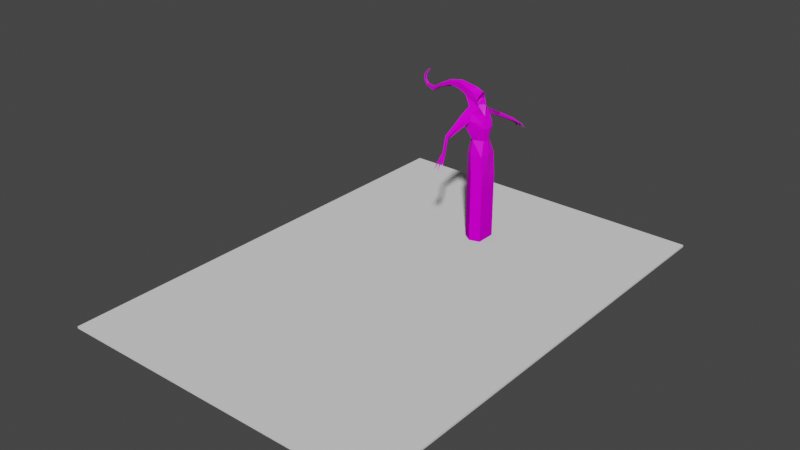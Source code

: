 # Source: lq_vore-animated.blend  (saved by Blender 4.0.12; exported with 4.5.12 LTS)
import bpy
from mathutils import Matrix  # noqa: F401  (used for matrix-valued properties, if any)

bpy.ops.wm.read_factory_settings(use_empty=True)
scene = bpy.context.scene
scene.name = 'Scene'

# ---- collections
col_collection = bpy.data.collections.new('Collection'); scene.collection.children.link(col_collection)

# ---- images (referenced by path relative to the original .blend; pixels are not part of the script)
import os
ASSET_DIR = os.environ.get("B2B_ASSET_DIR", "")  # directory of the original .blend (textures are referenced by path, not embedded)
HERE = os.path.dirname(os.path.abspath(__file__))  # packed textures are extracted next to this script under _unpacked/

def load_image(name, relpath, width, height, colorspace="sRGB"):
    """Load a texture the original file referenced (path relative to the .blend, or extracted next to this script)."""
    p = next((c for c in (os.path.join(HERE, relpath), os.path.join(ASSET_DIR, relpath)) if relpath and os.path.exists(c)), "")
    if p:
        img = bpy.data.images.load(p, check_existing=True)
        img.name = name
    else:  # same state as the original file: an image datablock whose file is absent (Cycles renders it pink)
        img = bpy.data.images.new(name, width, height)
        img.source = "FILE"
        img.filepath = "//" + (relpath or name)
    img.colorspace_settings.name = colorspace
    return img
img_qpal320_8_png = load_image('qpal320-8.png', 'textures/qpal320-8.png', 1024, 1024, 'sRGB')

# ---- materials (node trees are filled in below, after node groups)
mat_childbake_001 = bpy.data.materials.new('childbake.001')

# ---- material node trees
mat_childbake_001.use_nodes = True; mat_childbake_001.node_tree.nodes.clear()
_N = mat_childbake_001.node_tree.nodes; _L = mat_childbake_001.node_tree.links
n0 = _N.new('ShaderNodeOutputMaterial'); n0.name = 'Material Output'; n0.location = (-903, -211)
n1 = _N.new('ShaderNodeBsdfPrincipled'); n1.name = 'Principled BSDF'; n1.location = (-1193, -211)
n1.distribution = 'GGX'
n1.subsurface_method = 'BURLEY'
n1.inputs[2].default_value = 0.3091
n1.inputs[3].default_value = 1.45
n1.inputs[13].default_value = 0.1818
n1.inputs[27].default_value = (0.0, 0.0, 0.0, 1.0)
n1.inputs[28].default_value = 1.0
n2 = _N.new('ShaderNodeTexImage'); n2.name = 'Image Texture'; n2.location = (-1493, -239)
n2.image = img_qpal320_8_png
n2.interpolation = 'Closest'
_L.new(n1.outputs[0], n0.inputs[0])
_L.new(n2.outputs[0], n1.inputs[0])
n0.is_active_output = True

# ---- world
world_world = bpy.data.worlds.new('World'); scene.world = world_world
world_world.use_nodes = True; world_world.node_tree.nodes.clear()
_N = world_world.node_tree.nodes; _L = world_world.node_tree.links
n0 = _N.new('ShaderNodeOutputWorld'); n0.name = 'World Output'; n0.location = (300, 300)
n1 = _N.new('ShaderNodeBackground'); n1.name = 'Background'; n1.location = (10, 300)
n1.inputs[0].default_value = (0.04971, 0.04971, 0.04971, 1.0)
_L.new(n1.outputs[0], n0.inputs[0])
n0.is_active_output = True
world_world.color = (0.000641, 0.000641, 0.000641)
world_world.use_sun_shadow = False
world_world.sun_shadow_jitter_overblur = 0.0

# ---- meshes
me_cube = bpy.data.meshes.new('Cube')
me_cube.from_pydata([(-1.0, -1.0, -1.0), (-1.0, -1.0, 1.0), (-1.0, 1.0, -1.0), (-1.0, 1.0, 1.0), (1.0, -1.0, -1.0), (1.0, -1.0, 1.0), (1.0, 1.0, -1.0), (1.0, 1.0, 1.0)], [], [(0, 1, 3, 2), (2, 3, 7, 6), (6, 7, 5, 4), (4, 5, 1, 0), (2, 6, 4, 0), (7, 3, 1, 5)])
_uv = me_cube.uv_layers.new(name='UVMap')
_uv.uv.foreach_set('vector', [0.375, 0.0, 0.625, 0.0, 0.625, 0.25, 0.375, 0.25, 0.375, 0.25, 0.625, 0.25, 0.625, 0.5, 0.375, 0.5, 0.375, 0.5, 0.625, 0.5, 0.625, 0.75, 0.375, 0.75, 0.375, 0.75, 0.625, 0.75, 0.625, 1.0, 0.375, 1.0, 0.125, 0.5, 0.375, 0.5, 0.375, 0.75, 0.125, 0.75, 0.625, 0.5, 0.875, 0.5, 0.875, 0.75, 0.625, 0.75])
me_cube.use_remesh_preserve_volume = False
me_cube.use_remesh_preserve_attributes = False
me_cube.use_mirror_vertex_groups = False
me_cube.update()
me_cube_001 = bpy.data.meshes.new('Cube.001')
me_cube_001.from_pydata([(1.655, -1.873, 15.34), (1.948, -0.03345, 15.48), (1.135, 1.147, 15.34), (0.7183, -1.554, 17.77), (1.592, -0.01525, 17.89), (0.8341, 0.5802, 18.33), (1.079, -1.829, 19.95), (2.388, 0.3784, 19.52), (1.254, 1.568, 19.81), (1.159, -1.611, 20.87), (2.408, -0.1362, 21.26), (1.95, 1.896, 21.3), (0.0, -2.084, 15.52), (0.01195, 1.417, 15.31), (2.078, -0.0402, 22.41), (2.24, 1.182, 22.58), (3.25, 0.1771, 20.8), (2.755, 1.363, 20.94), (3.257, 0.363, 21.68), (3.267, 1.318, 21.84), (6.595, 0.9788, 19.32), (6.807, 1.207, 19.1), (6.938, 0.7405, 19.77), (6.821, 1.33, 19.85), (0.8847, -0.6158, 23.12), (1.221, 1.062, 23.1), (0.8296, 2.091, 24.72), (0.7383, -0.07354, 24.27), (0.8661, 1.369, 25.77), (0.4727, -0.1932, 24.81), (0.4988, 3.852, 25.3), (0.587, 3.553, 26.35), (0.4885, 5.329, 25.5), (0.5255, 5.409, 25.98), (0.3317, 7.534, 24.64), (0.3435, 7.557, 25.03), (0.1947, 9.059, 23.65), (0.2599, 9.022, 24.17), (0.2028, 10.38, 24.25), (0.2397, 10.23, 24.48), (0.1625, 10.9, 25.17), (0.1899, 10.67, 25.18), (0.115, 10.8, 25.99), (0.1521, 10.63, 25.89), (0.05582, 10.21, 26.77), (0.08664, 10.08, 26.74), (-1.655, -1.873, 15.34), (-1.948, -0.03345, 15.48), (-1.135, 1.147, 15.34), (-0.7183, -1.554, 17.77), (-1.592, -0.01525, 17.89), (-0.8341, 0.5802, 18.33), (-1.079, -1.829, 19.95), (-2.388, 0.3784, 19.52), (-1.254, 1.568, 19.81), (-1.159, -1.611, 20.87), (-2.408, -0.1362, 21.26), (-1.95, 1.896, 21.3), (0.0, -1.833, 17.76), (0.0, -2.199, 19.94), (0.0, -1.103, 21.65), (0.0, 1.086, 18.37), (0.05852, 1.663, 19.74), (0.04137, 2.089, 21.29), (-2.078, -0.0402, 22.41), (0.07428, 1.597, 22.24), (-2.24, 1.182, 22.58), (-3.25, 0.1771, 20.8), (-2.755, 1.363, 20.94), (-3.257, 0.363, 21.68), (-3.267, 1.318, 21.84), (-6.595, 0.9788, 19.32), (-6.807, 1.207, 19.1), (-6.938, 0.7405, 19.77), (-6.821, 1.33, 19.85), (-9.012, -0.4046, 18.02), (-9.093, 0.01593, 17.87), (-9.147, -0.3401, 18.36), (-9.186, 0.01178, 18.23), (-0.003644, 0.3339, 23.2), (-0.8847, -0.6158, 23.12), (0.0, 1.424, 23.21), (-1.221, 1.062, 23.1), (-0.8296, 2.091, 24.72), (0.07317, 2.669, 24.5), (-0.7383, -0.07354, 24.27), (0.0, 0.7197, 23.89), (-9.84, -0.7806, 17.47), (-9.972, 0.02287, 17.29), (-9.933, -0.8045, 17.63), (-10.07, 0.02115, 17.45), (-0.8938, 1.363, 25.72), (-3.194e-05, 0.5105, 26.08), (-0.4727, -0.1932, 24.81), (0.0, -0.2833, 25.04), (-0.4988, 3.852, 25.3), (0.0001482, 3.968, 25.06), (-0.587, 3.553, 26.35), (-0.002574, 3.44, 26.6), (-0.4885, 5.329, 25.5), (-0.000258, 5.38, 25.18), (-0.5255, 5.409, 25.98), (0.0, 5.625, 26.21), (-0.3317, 7.534, 24.64), (-0.0001361, 7.498, 24.5), (-0.3435, 7.557, 25.03), (-3.708e-06, 7.482, 25.23), (-0.1947, 9.059, 23.65), (0.0, 8.972, 23.56), (-0.2599, 9.022, 24.17), (0.0, 8.979, 24.26), (-0.2028, 10.38, 24.25), (0.02139, 10.47, 24.23), (-0.2397, 10.23, 24.48), (0.0, 10.04, 24.49), (-0.1625, 10.9, 25.17), (0.0, 10.99, 25.15), (-0.1899, 10.67, 25.18), (0.01353, 10.53, 25.19), (-0.115, 10.8, 25.99), (0.0, 10.84, 26.02), (-0.1521, 10.63, 25.89), (0.0, 10.5, 25.86), (-0.05582, 10.21, 26.77), (0.0, 10.23, 26.78), (-0.08664, 10.08, 26.74), (0.0, 9.998, 26.71), (-0.01248, 9.662, 27.14), (0.0, -0.3178, 22.48), (0.994, -0.2524, 24.38), (0.6456, -0.2552, 23.25), (0.7039, -0.5293, 25.15), (0.0, -0.615, 25.55), (0.005541, -0.71, 22.06), (-0.994, -0.2524, 24.38), (-0.6456, -0.2552, 23.25), (-0.7039, -0.5293, 25.15), (-9.975, -0.2444, 17.33), (-10.1, -0.2683, 17.58), (-9.925, -0.5426, 17.38), (-10.05, -0.5193, 17.61), (-10.57, 0.03324, 16.81), (-10.65, 0.02062, 16.94), (-10.6, -0.1096, 16.79), (-10.66, -0.1332, 16.93), (-11.07, 0.05368, 16.09), (-11.13, 0.05368, 16.21), (-10.58, -0.4888, 16.93), (-10.7, -0.5095, 17.06), (-10.55, -0.6221, 16.95), (-10.67, -0.6482, 17.06), (-11.31, -0.716, 16.05), (-10.5, -1.092, 17.03), (-10.57, -0.9615, 17.0), (-10.56, -1.114, 17.13), (-10.64, -0.9997, 17.14), (-11.13, -1.389, 16.21), (9.012, -0.4046, 18.02), (9.093, 0.01593, 17.87), (9.147, -0.3401, 18.36), (9.186, 0.01178, 18.23), (9.84, -0.7806, 17.47), (9.972, 0.02287, 17.29), (9.933, -0.8045, 17.63), (10.07, 0.02115, 17.45), (9.975, -0.2444, 17.33), (10.1, -0.2683, 17.58), (9.925, -0.5426, 17.38), (10.05, -0.5193, 17.61), (10.57, 0.03324, 16.81), (10.65, 0.02062, 16.94), (10.6, -0.1096, 16.79), (10.66, -0.1332, 16.93), (11.07, 0.05368, 16.09), (10.58, -0.4888, 16.93), (10.7, -0.5095, 17.06), (10.55, -0.6221, 16.95), (10.67, -0.6482, 17.06), (11.31, -0.716, 16.05), (10.5, -1.092, 17.03), (10.57, -0.9615, 17.0), (10.56, -1.114, 17.13), (10.64, -0.9997, 17.14), (11.13, -1.389, 16.21), (1.672, -2.136, 11.47), (2.241, -0.3965, 11.31), (1.135, 1.147, 11.34), (0.0, -2.136, 11.38), (0.01195, 1.417, 11.3), (-1.672, -2.136, 11.47), (-2.241, -0.3965, 11.31), (-1.135, 1.147, 11.34), (1.672, -2.136, 7.464), (2.241, -0.3965, 7.3), (1.135, 1.147, 7.328), (0.0, -2.136, 7.373), (0.01195, 1.417, 7.294), (-1.672, -2.136, 7.464), (-2.241, -0.3965, 7.3), (-1.135, 1.147, 7.328), (1.672, -2.136, 3.193), (2.241, -0.3965, 3.029), (1.135, 1.147, 3.057), (0.0, -2.136, 3.102), (0.01195, 1.417, 3.023), (-1.672, -2.136, 3.193), (-2.241, -0.3965, 3.029), (-1.135, 1.147, 3.057), (1.672, -2.136, -1.231), (2.241, -0.3965, -1.395), (1.135, 1.147, -1.367), (0.0, -2.136, -1.322), (0.01195, 1.417, -1.4), (-1.672, -2.136, -1.231), (-2.241, -0.3965, -1.395), (-1.135, 1.147, -1.367), (1.333, -1.21, -5.509), (2.241, -0.3965, -6.034), (1.135, 1.147, -6.006), (0.0, -2.033, -5.961), (0.01195, 1.417, -6.04), (-1.333, -1.21, -5.509), (-2.241, -0.3965, -6.034), (-1.135, 1.147, -6.006), (0.0, -0.4234, -12.33), (-2.194, 0.8112, 21.28), (2.204, 0.7678, 21.28), (1.672, -2.136, 5.328), (-1.672, -2.136, 5.328), (0.0, -2.136, 5.237)], [], [(1, 2, 5, 4), (12, 0, 3, 58), (0, 1, 4, 3), (4, 5, 8, 7), (58, 3, 6, 59), (3, 4, 7, 6), (7, 11, 226), (59, 6, 9, 60), (6, 7, 10, 9), (8, 62, 63, 11), (5, 61, 62, 8), (2, 13, 61, 5), (9, 10, 14, 60), (11, 63, 65, 15), (15, 14, 18, 19), (10, 226, 11, 17, 16), (14, 10, 16, 18), (11, 15, 19, 17), (17, 19, 23, 21), (16, 17, 21, 20), (19, 18, 22, 23), (18, 16, 20, 22), (21, 23, 160, 158), (20, 21, 158, 157), (22, 20, 157, 159), (23, 22, 159, 160), (128, 130, 79), (25, 81, 84, 26), (24, 25, 26, 129), (79, 130, 27, 86), (86, 27, 29, 94), (129, 26, 28, 131), (28, 92, 132, 131), (28, 26, 30, 31), (92, 28, 31, 98), (26, 84, 96, 30), (31, 30, 32, 33), (98, 31, 33, 102), (30, 96, 100, 32), (33, 32, 34, 35), (102, 33, 35, 106), (32, 100, 104, 34), (35, 34, 36, 37), (106, 35, 37, 110), (34, 104, 108, 36), (37, 36, 38, 39), (110, 37, 39, 114), (36, 108, 112, 38), (39, 38, 40, 41), (114, 39, 41, 118), (38, 112, 116, 40), (41, 40, 42, 43), (118, 41, 43, 122), (40, 116, 120, 42), (43, 42, 44, 45), (122, 43, 45, 126), (42, 120, 124, 44), (45, 44, 127), (126, 45, 127), (44, 124, 127), (60, 14, 24, 133), (15, 65, 81, 25), (14, 15, 25, 24), (47, 50, 51, 48), (12, 58, 49, 46), (46, 49, 50, 47), (50, 53, 54, 51), (58, 59, 52, 49), (49, 52, 53, 50), (53, 56, 225), (59, 60, 55, 52), (52, 55, 56, 53), (54, 57, 63, 62), (51, 54, 62, 61), (48, 51, 61, 13), (55, 60, 64, 56), (57, 66, 65, 63), (66, 70, 69, 64), (56, 67, 68, 57, 225), (64, 69, 67, 56), (57, 68, 70, 66), (68, 72, 74, 70), (67, 71, 72, 68), (70, 74, 73, 69), (69, 73, 71, 67), (71, 75, 76, 72), (74, 78, 77, 73), (73, 77, 75, 71), (72, 76, 78, 74), (128, 79, 135), (82, 83, 84, 81), (80, 134, 83, 82), (79, 86, 85, 135), (78, 90, 138, 140, 89, 77), (77, 89, 87, 75), (76, 88, 90, 78), (75, 87, 139, 137, 88, 76), (86, 94, 93, 85), (134, 136, 91, 83), (91, 136, 132, 92), (91, 97, 95, 83), (92, 98, 97, 91), (83, 95, 96, 84), (97, 101, 99, 95), (98, 102, 101, 97), (95, 99, 100, 96), (101, 105, 103, 99), (102, 106, 105, 101), (99, 103, 104, 100), (105, 109, 107, 103), (106, 110, 109, 105), (103, 107, 108, 104), (109, 113, 111, 107), (110, 114, 113, 109), (107, 111, 112, 108), (113, 117, 115, 111), (114, 118, 117, 113), (111, 115, 116, 112), (117, 121, 119, 115), (118, 122, 121, 117), (115, 119, 120, 116), (121, 125, 123, 119), (122, 126, 125, 121), (119, 123, 124, 120), (125, 127, 123), (126, 127, 125), (123, 127, 124), (60, 133, 80, 64), (66, 82, 81, 65), (64, 80, 82, 66), (27, 130, 24, 129), (94, 29, 131, 132), (29, 27, 129, 131), (130, 128, 133, 24), (135, 85, 134, 80), (93, 94, 132, 136), (85, 93, 136, 134), (128, 135, 80, 133), (137, 138, 144, 143), (90, 88, 141, 142), (88, 137, 143, 141), (138, 90, 142, 144), (143, 144, 146), (144, 142, 145, 146), (141, 143, 146), (142, 141, 146, 145), (140, 138, 148, 150), (139, 140, 150, 149), (138, 137, 147, 148), (137, 139, 149, 147), (149, 150, 151), (147, 149, 151), (148, 147, 151), (150, 148, 151), (89, 140, 155, 154), (87, 89, 154, 152), (140, 139, 153, 155), (139, 87, 152, 153), (155, 153, 156), (153, 152, 156), (154, 155, 156), (152, 154, 156), (160, 159, 163, 168, 166, 164), (159, 157, 161, 163), (158, 160, 164, 162), (157, 158, 162, 165, 167, 161), (165, 171, 172, 166), (164, 170, 169, 162), (162, 169, 171, 165), (166, 172, 170, 164), (171, 173, 172), (172, 173, 170), (169, 173, 171), (170, 173, 169), (168, 177, 175, 166), (167, 176, 177, 168), (166, 175, 174, 165), (165, 174, 176, 167), (176, 178, 177), (174, 178, 176), (175, 178, 174), (177, 178, 175), (163, 181, 182, 168), (161, 179, 181, 163), (168, 182, 180, 167), (167, 180, 179, 161), (182, 183, 180), (180, 183, 179), (181, 183, 182), (179, 183, 181), (0, 12, 187, 184), (13, 2, 186, 188), (48, 13, 188, 191), (1, 0, 184, 185), (12, 46, 189, 187), (47, 48, 191, 190), (2, 1, 185, 186), (46, 47, 190, 189), (189, 190, 198, 197), (184, 187, 195, 192), (185, 184, 192, 193), (191, 188, 196, 199), (190, 191, 199, 198), (188, 186, 194, 196), (186, 185, 193, 194), (187, 189, 197, 195), (195, 197, 228, 229), (197, 198, 228), (192, 195, 229, 227), (193, 227, 201), (199, 196, 204, 207), (198, 199, 207, 206), (196, 194, 202, 204), (194, 193, 201, 202), (204, 202, 210, 212), (202, 201, 209, 210), (203, 205, 213, 211), (205, 206, 214, 213), (200, 203, 211, 208), (201, 200, 208, 209), (207, 204, 212, 215), (206, 207, 215, 214), (215, 212, 220, 223), (214, 215, 223, 222), (212, 210, 218, 220), (210, 209, 217, 218), (211, 213, 221, 219), (213, 214, 222, 221), (208, 211, 219, 216), (209, 208, 216, 217), (221, 222, 224), (216, 219, 224), (217, 216, 224), (223, 220, 224), (222, 223, 224), (220, 218, 224), (218, 217, 224), (219, 221, 224), (57, 54, 53), (225, 57, 53), (11, 7, 8), (226, 10, 7), (201, 227, 200), (227, 193, 192), (228, 206, 205), (206, 228, 198), (229, 228, 205, 203), (227, 229, 203, 200)])
_uv = me_cube_001.uv_layers.new(name='UVMap')
_uv.uv.foreach_set('vector', [0.03894, 0.1462, 0.08532, 0.1404, 0.0828, 0.2452, 0.05064, 0.2269, 0.121, 0.6826, 0.0726, 0.6884, 0.09314, 0.6079, 0.1193, 0.6081, 0.0726, 0.6884, 0.02027, 0.6741, 0.03474, 0.5996, 0.09314, 0.6079, 0.05064, 0.2269, 0.0828, 0.2452, 0.07846, 0.3096, 0.02617, 0.2872, 0.1193, 0.6081, 0.09314, 0.6079, 0.09144, 0.5414, 0.1196, 0.5436, 0.09314, 0.6079, 0.03474, 0.5996, 0.01687, 0.5431, 0.09144, 0.5414, 0.02617, 0.2872, 0.05806, 0.3599, 0.02185, 0.3476, 0.1196, 0.5436, 0.09144, 0.5414, 0.08955, 0.5152, 0.1199, 0.4952, 0.09144, 0.5414, 0.01687, 0.5431, 0.03929, 0.4908, 0.08955, 0.5152, 0.07846, 0.3096, 0.1168, 0.3058, 0.1185, 0.3562, 0.05806, 0.3599, 0.0828, 0.2452, 0.1191, 0.2494, 0.1168, 0.3058, 0.07846, 0.3096, 0.08532, 0.1404, 0.1216, 0.1405, 0.1191, 0.2494, 0.0828, 0.2452, 0.08955, 0.5152, 0.03929, 0.4908, 0.05558, 0.4566, 0.1199, 0.4952, 0.05806, 0.3599, 0.1185, 0.3562, 0.1164, 0.3864, 0.05379, 0.4103, 0.5026, 0.8307, 0.4641, 0.8214, 0.4859, 0.7807, 0.5182, 0.7911, 0.6047, 0.7995, 0.5786, 0.8099, 0.5505, 0.8307, 0.5547, 0.7964, 0.5911, 0.7714, 0.6391, 0.8099, 0.6047, 0.7995, 0.5911, 0.7714, 0.6193, 0.7714, 0.5505, 0.8307, 0.5026, 0.8307, 0.5182, 0.7911, 0.5547, 0.7964, 0.5547, 0.7964, 0.5182, 0.7911, 0.5276, 0.6672, 0.5453, 0.6599, 0.5911, 0.7714, 0.5547, 0.7964, 0.5453, 0.6599, 0.5536, 0.6651, 0.5182, 0.7911, 0.4859, 0.7807, 0.513, 0.6599, 0.5276, 0.6672, 0.6193, 0.7714, 0.5911, 0.7714, 0.5536, 0.6651, 0.5714, 0.6589, 0.5453, 0.6599, 0.5276, 0.6672, 0.5328, 0.5786, 0.5422, 0.5766, 0.5536, 0.6651, 0.5453, 0.6599, 0.5422, 0.5766, 0.5568, 0.5745, 0.5714, 0.6589, 0.5536, 0.6651, 0.5568, 0.5745, 0.5661, 0.5766, 0.5276, 0.6672, 0.513, 0.6599, 0.5203, 0.5766, 0.5328, 0.5786, 0.06094, 0.9661, 0.03906, 0.9474, 0.06094, 0.9422, 0.5391, 0.4339, 0.5214, 0.3974, 0.563, 0.3578, 0.5797, 0.3839, 0.5547, 0.4849, 0.5391, 0.4339, 0.5797, 0.3839, 0.5891, 0.4599, 0.06094, 0.9422, 0.03906, 0.9474, 0.03698, 0.9151, 0.06094, 0.9266, 0.06094, 0.9266, 0.03698, 0.9151, 0.04635, 0.8974, 0.06094, 0.888, 0.5891, 0.4599, 0.5797, 0.3839, 0.6161, 0.4016, 0.6172, 0.463, 0.6161, 0.4016, 0.6464, 0.4224, 0.6453, 0.4609, 0.6172, 0.463, 0.6161, 0.4016, 0.5797, 0.3839, 0.5974, 0.3255, 0.6276, 0.338, 0.6464, 0.4224, 0.6161, 0.4016, 0.6276, 0.338, 0.6464, 0.3422, 0.5797, 0.3839, 0.563, 0.3578, 0.5839, 0.3172, 0.5974, 0.3255, 0.6276, 0.338, 0.5974, 0.3255, 0.6161, 0.2828, 0.6286, 0.2849, 0.6464, 0.3422, 0.6276, 0.338, 0.6286, 0.2849, 0.6464, 0.2828, 0.5974, 0.3255, 0.5839, 0.3172, 0.6005, 0.2766, 0.6161, 0.2828, 0.6286, 0.2849, 0.6161, 0.2828, 0.6245, 0.213, 0.6349, 0.2172, 0.6464, 0.2828, 0.6286, 0.2849, 0.6349, 0.2172, 0.6443, 0.2224, 0.6161, 0.2828, 0.6005, 0.2766, 0.612, 0.2109, 0.6245, 0.213, 0.6349, 0.2172, 0.6245, 0.213, 0.6182, 0.1547, 0.6349, 0.1578, 0.6443, 0.2224, 0.6349, 0.2172, 0.6349, 0.1578, 0.6453, 0.1599, 0.6245, 0.213, 0.612, 0.2109, 0.6109, 0.1557, 0.6182, 0.1547, 0.6349, 0.1578, 0.6182, 0.1547, 0.6266, 0.112, 0.637, 0.112, 0.6453, 0.1599, 0.6349, 0.1578, 0.637, 0.112, 0.6453, 0.1182, 0.6182, 0.1547, 0.6109, 0.1557, 0.6224, 0.1099, 0.6266, 0.112, 0.637, 0.112, 0.6266, 0.112, 0.6307, 0.08177, 0.637, 0.08385, 0.6453, 0.1182, 0.637, 0.112, 0.637, 0.08385, 0.6453, 0.08594, 0.6266, 0.112, 0.6224, 0.1099, 0.6266, 0.08177, 0.6307, 0.08177, 0.637, 0.08385, 0.6307, 0.08177, 0.6349, 0.06198, 0.6411, 0.06406, 0.6453, 0.08594, 0.637, 0.08385, 0.6411, 0.06406, 0.6453, 0.06406, 0.6307, 0.08177, 0.6266, 0.08177, 0.6328, 0.0599, 0.6349, 0.06198, 0.6411, 0.06406, 0.6349, 0.06198, 0.6391, 0.03698, 0.6432, 0.03698, 0.6453, 0.06406, 0.6411, 0.06406, 0.6432, 0.03698, 0.6453, 0.0349, 0.6349, 0.06198, 0.6328, 0.0599, 0.6391, 0.03698, 0.6391, 0.03698, 0.6432, 0.03698, 0.6391, 0.03698, 0.6453, 0.02135, 0.6453, 0.0349, 0.6432, 0.03698, 0.6453, 0.02135, 0.6391, 0.03698, 0.6391, 0.03698, 0.6453, 0.02135, 0.1199, 0.4952, 0.05558, 0.4566, 0.09991, 0.4568, 0.118, 0.4771, 0.05379, 0.4103, 0.1164, 0.3864, 0.1183, 0.4126, 0.08801, 0.4185, 0.05558, 0.4566, 0.05379, 0.4103, 0.08801, 0.4185, 0.09991, 0.4568, 0.2062, 0.149, 0.1917, 0.2296, 0.1574, 0.2455, 0.1599, 0.1427, 0.121, 0.6826, 0.1193, 0.6081, 0.1455, 0.6082, 0.1673, 0.6889, 0.1673, 0.6889, 0.1455, 0.6082, 0.204, 0.5984, 0.2198, 0.673, 0.1917, 0.2296, 0.2116, 0.2881, 0.1591, 0.31, 0.1574, 0.2455, 0.1193, 0.6081, 0.1196, 0.5436, 0.1479, 0.5397, 0.1455, 0.6082, 0.1455, 0.6082, 0.1479, 0.5397, 0.2224, 0.5421, 0.204, 0.5984, 0.2224, 0.5421, 0.1985, 0.4895, 0.2287, 0.4857, 0.1196, 0.5436, 0.1199, 0.4952, 0.148, 0.5155, 0.1479, 0.5397, 0.1479, 0.5397, 0.148, 0.5155, 0.1985, 0.4895, 0.2224, 0.5421, 0.1591, 0.31, 0.179, 0.3605, 0.1185, 0.3562, 0.1168, 0.3058, 0.1574, 0.2455, 0.1591, 0.31, 0.1168, 0.3058, 0.1191, 0.2494, 0.1599, 0.1427, 0.1574, 0.2455, 0.1191, 0.2494, 0.1216, 0.1405, 0.148, 0.5155, 0.1199, 0.4952, 0.1825, 0.4552, 0.1985, 0.4895, 0.179, 0.3605, 0.1848, 0.4089, 0.1164, 0.3864, 0.1185, 0.3562, 0.4036, 0.8328, 0.388, 0.7922, 0.4182, 0.7828, 0.4422, 0.8234, 0.3016, 0.8026, 0.313, 0.7745, 0.3516, 0.7984, 0.3557, 0.8328, 0.3276, 0.813, 0.2672, 0.812, 0.287, 0.7745, 0.313, 0.7745, 0.3016, 0.8026, 0.3557, 0.8328, 0.3516, 0.7984, 0.388, 0.7922, 0.4036, 0.8328, 0.3516, 0.7984, 0.3599, 0.6599, 0.3786, 0.6693, 0.388, 0.7922, 0.313, 0.7745, 0.3505, 0.6672, 0.3599, 0.6599, 0.3516, 0.7984, 0.388, 0.7922, 0.3786, 0.6693, 0.3922, 0.662, 0.4182, 0.7828, 0.287, 0.7745, 0.3339, 0.662, 0.3505, 0.6672, 0.313, 0.7745, 0.3505, 0.6672, 0.3484, 0.5766, 0.362, 0.5786, 0.3599, 0.6599, 0.3786, 0.6693, 0.3724, 0.5807, 0.3849, 0.5786, 0.3922, 0.662, 0.3339, 0.662, 0.338, 0.5786, 0.3484, 0.5766, 0.3505, 0.6672, 0.3599, 0.6599, 0.362, 0.5786, 0.3724, 0.5807, 0.3786, 0.6693, 0.06094, 0.9661, 0.06094, 0.9422, 0.08281, 0.9474, 0.7526, 0.4349, 0.7109, 0.3839, 0.7307, 0.3557, 0.7714, 0.3984, 0.7339, 0.4849, 0.7005, 0.4609, 0.7109, 0.3839, 0.7526, 0.4349, 0.06094, 0.9422, 0.06094, 0.9266, 0.0849, 0.9151, 0.08281, 0.9474, 0.274, 0.9635, 0.2635, 0.9323, 0.2719, 0.9302, 0.2802, 0.9302, 0.2885, 0.9281, 0.2885, 0.9615, 0.4385, 0.9031, 0.4365, 0.9365, 0.4323, 0.9365, 0.4281, 0.9052, 0.2635, 0.9615, 0.2594, 0.9323, 0.2635, 0.9323, 0.274, 0.9635, 0.226, 0.9052, 0.2281, 0.9365, 0.2198, 0.9365, 0.2115, 0.9365, 0.2031, 0.9344, 0.2115, 0.9052, 0.06094, 0.9266, 0.06094, 0.888, 0.07656, 0.8974, 0.0849, 0.9151, 0.7005, 0.4609, 0.6724, 0.463, 0.6766, 0.4026, 0.7109, 0.3839, 0.6766, 0.4026, 0.6724, 0.463, 0.6453, 0.4609, 0.6464, 0.4224, 0.6766, 0.4026, 0.662, 0.338, 0.6922, 0.3255, 0.7109, 0.3839, 0.6464, 0.4224, 0.6464, 0.3422, 0.662, 0.338, 0.6766, 0.4026, 0.7109, 0.3839, 0.6922, 0.3255, 0.7089, 0.3182, 0.7307, 0.3557, 0.662, 0.338, 0.663, 0.2849, 0.6745, 0.2839, 0.6922, 0.3255, 0.6464, 0.3422, 0.6464, 0.2828, 0.663, 0.2849, 0.662, 0.338, 0.6922, 0.3255, 0.6745, 0.2839, 0.6911, 0.2755, 0.7089, 0.3182, 0.663, 0.2849, 0.6568, 0.2172, 0.6672, 0.213, 0.6745, 0.2839, 0.6464, 0.2828, 0.6443, 0.2224, 0.6568, 0.2172, 0.663, 0.2849, 0.6745, 0.2839, 0.6672, 0.213, 0.6786, 0.2109, 0.6911, 0.2755, 0.6568, 0.2172, 0.6547, 0.1589, 0.6734, 0.1547, 0.6672, 0.213, 0.6443, 0.2224, 0.6453, 0.1599, 0.6547, 0.1589, 0.6568, 0.2172, 0.6672, 0.213, 0.6734, 0.1547, 0.6786, 0.1568, 0.6786, 0.2109, 0.6547, 0.1589, 0.6547, 0.112, 0.663, 0.112, 0.6734, 0.1547, 0.6453, 0.1599, 0.6453, 0.1182, 0.6547, 0.112, 0.6547, 0.1589, 0.6734, 0.1547, 0.663, 0.112, 0.6693, 0.1099, 0.6786, 0.1568, 0.6547, 0.112, 0.6536, 0.08385, 0.6589, 0.08177, 0.663, 0.112, 0.6453, 0.1182, 0.6453, 0.08594, 0.6536, 0.08385, 0.6547, 0.112, 0.663, 0.112, 0.6589, 0.08177, 0.6651, 0.08177, 0.6693, 0.1099, 0.6536, 0.08385, 0.6516, 0.06406, 0.6568, 0.06198, 0.6589, 0.08177, 0.6453, 0.08594, 0.6453, 0.06406, 0.6516, 0.06406, 0.6536, 0.08385, 0.6589, 0.08177, 0.6568, 0.06198, 0.6589, 0.0599, 0.6651, 0.08177, 0.6516, 0.06406, 0.6495, 0.03698, 0.6516, 0.03698, 0.6568, 0.06198, 0.6453, 0.06406, 0.6453, 0.0349, 0.6495, 0.03698, 0.6516, 0.06406, 0.6568, 0.06198, 0.6516, 0.03698, 0.6536, 0.03698, 0.6589, 0.0599, 0.6495, 0.03698, 0.6453, 0.02135, 0.6516, 0.03698, 0.6453, 0.0349, 0.6453, 0.02135, 0.6495, 0.03698, 0.6516, 0.03698, 0.6453, 0.02135, 0.6536, 0.03698, 0.1199, 0.4952, 0.118, 0.4771, 0.1382, 0.457, 0.1825, 0.4552, 0.1848, 0.4089, 0.1485, 0.4168, 0.1183, 0.4126, 0.1164, 0.3864, 0.1825, 0.4552, 0.1382, 0.457, 0.1485, 0.4168, 0.1848, 0.4089, 0.03698, 0.9151, 0.03906, 0.9474, 0.02656, 0.9557, 0.02656, 0.9109, 0.06094, 0.888, 0.04635, 0.8974, 0.03594, 0.8818, 0.06094, 0.8672, 0.04635, 0.8974, 0.03698, 0.9151, 0.02656, 0.9109, 0.03594, 0.8818, 0.03906, 0.9474, 0.06094, 0.9661, 0.06094, 0.9891, 0.02656, 0.9557, 0.08281, 0.9474, 0.0849, 0.9151, 0.09531, 0.9109, 0.09531, 0.9557, 0.07656, 0.8974, 0.06094, 0.888, 0.06094, 0.8672, 0.08594, 0.8818, 0.0849, 0.9151, 0.07656, 0.8974, 0.08594, 0.8818, 0.09531, 0.9109, 0.06094, 0.9661, 0.08281, 0.9474, 0.09531, 0.9557, 0.06094, 0.9891, 0.5948, 0.874, 0.601, 0.8719, 0.601, 0.8948, 0.599, 0.8969, 0.2635, 0.9323, 0.2594, 0.9323, 0.2531, 0.9115, 0.2573, 0.9115, 0.2031, 0.9344, 0.2115, 0.9365, 0.199, 0.9573, 0.1969, 0.9531, 0.2719, 0.9302, 0.2635, 0.9323, 0.2552, 0.9115, 0.2594, 0.9094, 0.599, 0.8969, 0.601, 0.8948, 0.5948, 0.9219, 0.2594, 0.9094, 0.2552, 0.9115, 0.2448, 0.8885, 0.2448, 0.8885, 0.1969, 0.9531, 0.199, 0.9573, 0.1865, 0.976, 0.2573, 0.9115, 0.2531, 0.9115, 0.2427, 0.8906, 0.2427, 0.8906, 0.2802, 0.9302, 0.2719, 0.9302, 0.2698, 0.9073, 0.274, 0.9073, 0.7719, 0.926, 0.7635, 0.9281, 0.7635, 0.9052, 0.7677, 0.9052, 0.4531, 0.849, 0.4594, 0.851, 0.4552, 0.8719, 0.451, 0.8719, 0.2115, 0.9365, 0.2198, 0.9365, 0.2156, 0.9573, 0.2115, 0.9573, 0.7677, 0.9052, 0.7635, 0.9052, 0.7719, 0.8719, 0.2115, 0.9573, 0.2156, 0.9573, 0.2052, 0.9906, 0.451, 0.8719, 0.4552, 0.8719, 0.4594, 0.9052, 0.274, 0.9073, 0.2698, 0.9073, 0.2656, 0.874, 0.2885, 0.9281, 0.2802, 0.9302, 0.2844, 0.9052, 0.2885, 0.9052, 0.4323, 0.9365, 0.4365, 0.9365, 0.4385, 0.9594, 0.4344, 0.9594, 0.9698, 0.8406, 0.9781, 0.8427, 0.9719, 0.8656, 0.9677, 0.8656, 0.2198, 0.9365, 0.2281, 0.9365, 0.2281, 0.9594, 0.224, 0.9615, 0.9677, 0.8656, 0.9719, 0.8656, 0.9781, 0.8948, 0.224, 0.9615, 0.2281, 0.9594, 0.2281, 0.9906, 0.2885, 0.9052, 0.2844, 0.9052, 0.2885, 0.874, 0.4344, 0.9594, 0.4385, 0.9594, 0.4281, 0.9885, 0.1552, 0.874, 0.1698, 0.874, 0.1698, 0.9073, 0.1615, 0.9073, 0.1531, 0.9073, 0.1448, 0.9052, 0.3844, 0.9406, 0.376, 0.9365, 0.3781, 0.9052, 0.3844, 0.9073, 0.1448, 0.876, 0.1552, 0.874, 0.1448, 0.9052, 0.1406, 0.9052, 0.3469, 0.9885, 0.3323, 0.9906, 0.324, 0.9615, 0.3323, 0.9594, 0.3406, 0.9594, 0.349, 0.9594, 0.5344, 0.8948, 0.5365, 0.8719, 0.5406, 0.874, 0.5406, 0.899, 0.1448, 0.9052, 0.1385, 0.926, 0.1344, 0.926, 0.1406, 0.9052, 0.324, 0.9615, 0.3177, 0.9406, 0.3198, 0.9385, 0.3323, 0.9594, 0.1531, 0.9073, 0.1406, 0.926, 0.1365, 0.924, 0.1448, 0.9052, 0.5365, 0.8719, 0.5344, 0.849, 0.5406, 0.874, 0.1406, 0.926, 0.126, 0.949, 0.1365, 0.924, 0.3177, 0.9406, 0.3073, 0.9198, 0.3198, 0.9385, 0.1385, 0.926, 0.124, 0.9469, 0.1344, 0.926, 0.1615, 0.9073, 0.1552, 0.9302, 0.151, 0.9302, 0.1531, 0.9073, 0.651, 0.874, 0.6469, 0.8948, 0.6427, 0.8969, 0.6427, 0.8719, 0.5135, 0.9573, 0.5115, 0.9344, 0.5177, 0.9344, 0.5198, 0.9552, 0.3323, 0.9594, 0.3323, 0.9385, 0.3365, 0.9385, 0.3406, 0.9594, 0.6469, 0.8948, 0.651, 0.9281, 0.6427, 0.8969, 0.3323, 0.9385, 0.326, 0.9052, 0.3365, 0.9385, 0.5115, 0.9344, 0.5198, 0.9031, 0.5177, 0.9344, 0.1552, 0.9302, 0.1469, 0.9635, 0.151, 0.9302, 0.1698, 0.9073, 0.1698, 0.9323, 0.1656, 0.9323, 0.1615, 0.9073, 0.3781, 0.9052, 0.3823, 0.8823, 0.3844, 0.8823, 0.3844, 0.9073, 0.8865, 0.926, 0.8844, 0.901, 0.8885, 0.901, 0.8948, 0.924, 0.3406, 0.9594, 0.3448, 0.9344, 0.349, 0.9344, 0.349, 0.9594, 0.8844, 0.901, 0.8948, 0.8719, 0.8885, 0.901, 0.3448, 0.9344, 0.349, 0.9052, 0.349, 0.9344, 0.1698, 0.9323, 0.1698, 0.9635, 0.1656, 0.9323, 0.3823, 0.8823, 0.376, 0.8531, 0.3844, 0.8823, 0.0726, 0.6884, 0.121, 0.6826, 0.1204, 0.8035, 0.07004, 0.8013, 0.1216, 0.1405, 0.08532, 0.1404, 0.08795, 0.01343, 0.1262, 0.0116, 0.1599, 0.1427, 0.1216, 0.1405, 0.1262, 0.0116, 0.1645, 0.0138, 0.02027, 0.6741, 0.0726, 0.6884, 0.07004, 0.8013, 0.01362, 0.799, 0.121, 0.6826, 0.1673, 0.6889, 0.1728, 0.7998, 0.1204, 0.8035, 0.2062, 0.149, 0.1599, 0.1427, 0.1645, 0.0138, 0.225, 0.0161, 0.08532, 0.1404, 0.03894, 0.1462, 0.0275, 0.01112, 0.08795, 0.01343, 0.1673, 0.6889, 0.2198, 0.673, 0.2293, 0.798, 0.1728, 0.7998, 0.3071, 0.5531, 0.2507, 0.5471, 0.2506, 0.4201, 0.3071, 0.4261, 0.4119, 0.553, 0.3595, 0.549, 0.3595, 0.4241, 0.4119, 0.4261, 0.4704, 0.5469, 0.4119, 0.553, 0.4119, 0.4261, 0.4703, 0.42, 0.8589, 0.0151, 0.8953, 0.01719, 0.8953, 0.1401, 0.8589, 0.138, 0.8005, 0.01719, 0.8589, 0.0151, 0.8589, 0.138, 0.8005, 0.1401, 0.8953, 0.01719, 0.9318, 0.0151, 0.9318, 0.138, 0.8953, 0.1401, 0.9318, 0.0151, 0.9901, 0.01719, 0.9901, 0.1401, 0.9318, 0.138, 0.3595, 0.549, 0.3071, 0.5531, 0.3071, 0.4261, 0.3595, 0.4241, 0.3595, 0.4241, 0.3071, 0.4261, 0.307, 0.3596, 0.3594, 0.3576, 0.3071, 0.4261, 0.2506, 0.4201, 0.307, 0.3596, 0.4119, 0.4261, 0.3595, 0.4241, 0.3594, 0.3576, 0.4118, 0.3596, 0.4703, 0.42, 0.4118, 0.3596, 0.4682, 0.287, 0.8589, 0.138, 0.8953, 0.1401, 0.8953, 0.2714, 0.8589, 0.2714, 0.8005, 0.1401, 0.8589, 0.138, 0.8589, 0.2714, 0.8005, 0.2714, 0.8953, 0.1401, 0.9318, 0.138, 0.9318, 0.2714, 0.8953, 0.2714, 0.9318, 0.138, 0.9901, 0.1401, 0.9901, 0.2714, 0.9318, 0.2714, 0.8953, 0.2714, 0.9318, 0.2714, 0.9318, 0.4068, 0.8953, 0.4068, 0.9318, 0.2714, 0.9901, 0.2714, 0.9901, 0.4068, 0.9318, 0.4068, 0.3594, 0.2911, 0.307, 0.2931, 0.311, 0.1621, 0.3593, 0.1581, 0.307, 0.2931, 0.2506, 0.2871, 0.2565, 0.1501, 0.311, 0.1621, 0.4118, 0.2931, 0.3594, 0.2911, 0.3593, 0.1581, 0.4077, 0.1621, 0.4682, 0.287, 0.4118, 0.2931, 0.4077, 0.1621, 0.4621, 0.15, 0.8589, 0.2714, 0.8953, 0.2714, 0.8953, 0.4068, 0.8589, 0.4068, 0.8005, 0.2714, 0.8589, 0.2714, 0.8589, 0.4068, 0.8005, 0.4068, 0.8589, 0.4068, 0.8953, 0.4068, 0.8953, 0.5495, 0.8589, 0.5495, 0.8005, 0.4068, 0.8589, 0.4068, 0.8589, 0.5495, 0.8005, 0.5495, 0.8953, 0.4068, 0.9318, 0.4068, 0.9318, 0.5495, 0.8953, 0.5495, 0.9318, 0.4068, 0.9901, 0.4068, 0.9901, 0.5495, 0.9318, 0.5495, 0.3593, 0.1581, 0.311, 0.1621, 0.3129, 0.03115, 0.3592, 0.01903, 0.311, 0.1621, 0.2565, 0.1501, 0.2786, 0.01102, 0.3129, 0.03115, 0.4077, 0.1621, 0.3593, 0.1581, 0.3592, 0.01903, 0.4076, 0.0311, 0.4621, 0.15, 0.4077, 0.1621, 0.4076, 0.0311, 0.4419, 0.01093, 0.6974, 0.8495, 0.663, 0.8276, 0.7474, 0.6401, 0.7964, 0.8495, 0.7484, 0.8411, 0.7474, 0.6401, 0.8307, 0.8266, 0.7964, 0.8495, 0.7474, 0.6401, 0.8318, 0.6057, 0.8682, 0.6036, 0.8672, 0.8047, 0.7755, 0.6224, 0.8318, 0.6057, 0.8672, 0.8047, 0.8682, 0.6036, 0.9026, 0.6057, 0.8672, 0.8047, 0.9026, 0.6057, 0.9589, 0.6214, 0.8672, 0.8047, 0.7484, 0.8411, 0.6974, 0.8495, 0.7474, 0.6401, 0.179, 0.3605, 0.1591, 0.31, 0.2116, 0.2881, 0.2133, 0.3486, 0.179, 0.3605, 0.2116, 0.2881, 0.05806, 0.3599, 0.02617, 0.2872, 0.07846, 0.3096, 0.0111, 0.4866, 0.03929, 0.4908, 0.01687, 0.5431, 0.4682, 0.287, 0.4118, 0.3596, 0.4118, 0.2931, 0.4118, 0.3596, 0.4703, 0.42, 0.4119, 0.4261, 0.307, 0.3596, 0.2506, 0.2871, 0.307, 0.2931, 0.2506, 0.2871, 0.307, 0.3596, 0.2506, 0.4201, 0.3594, 0.3576, 0.307, 0.3596, 0.307, 0.2931, 0.3594, 0.2911, 0.4118, 0.3596, 0.3594, 0.3576, 0.3594, 0.2911, 0.4118, 0.2931])
me_cube_001.materials.append(mat_childbake_001)
me_cube_001.use_remesh_fix_poles = True
me_cube_001.use_remesh_preserve_attributes = False
me_cube_001.use_mirror_x = True
me_cube_001.update()

# ---- curves / text
cu_beziercurve = bpy.data.curves.new('BezierCurve', 'CURVE')
cu_beziercurve.dimensions = '3D'
_sp = cu_beziercurve.splines.new('BEZIER'); _sp.bezier_points.add(3)
_sp.bezier_points.foreach_set('co', [-20.05, -3.407, 15.33, -20.05, -3.407, -5.518, -20.05, -3.407, -24.4, -20.05, -3.407, -48.2])
_sp.bezier_points.foreach_set('handle_left', [-20.05, -3.407, 22.22, -20.05, -3.407, 0.3867, -20.05, -3.407, -18.99, -20.05, -3.407, -42.54])
_sp.bezier_points.foreach_set('handle_right', [-20.05, -3.407, 9.781, -20.05, -3.407, -12.2, -20.05, -3.407, -29.82, -20.05, -3.407, -53.85])
for _p, _l, _r in zip(_sp.bezier_points, ['ALIGNED', 'ALIGNED', 'ALIGNED', 'ALIGNED'], ['ALIGNED', 'ALIGNED', 'ALIGNED', 'ALIGNED']): _p.handle_left_type = _l; _p.handle_right_type = _r
_sp.order_v = 1
cu_beziercurve.use_path = True
cu_beziercurve.use_path_clamp = True
cu_beziercurve.fill_mode = 'FULL'
arm_armature = bpy.data.armatures.new('Armature')  # bones are not reproduced
arm_armature_001 = bpy.data.armatures.new('Armature.001')  # bones are not reproduced

# ---- objects
ob_cube = bpy.data.objects.new('Cube', me_cube)
ob_beziercurve = bpy.data.objects.new('BezierCurve', cu_beziercurve)
ob_vore_low = bpy.data.objects.new('Vore_low', me_cube_001)
ob_armature = bpy.data.objects.new('Armature', arm_armature)
ob_armature_001 = bpy.data.objects.new('Armature.001', arm_armature_001)

# ---- transforms, parenting, visibility, modifiers, constraints
ob_cube.location = (2.352, -61.25, -24.45)
ob_cube.scale = (83.13, 117.7, -0.5049)
ob_cube.lineart.crease_threshold = 0.0
ob_beziercurve.location = (20.19, 3.401, 6.423)
ob_beziercurve.lineart.crease_threshold = 0.0
_m = ob_beziercurve.modifiers.new('Hook', 'HOOK')
_m.center = (-20.05, -3.407, 15.77)
_m.matrix_inverse = ((-8.35e-12, -0.7905, 0.0, -2.693), (0.7905, -8.35e-12, 0.0, 42.21), (0.0, 0.0, 0.7905, -12.11), (0.0, 0.0, 0.0, 1.0))
_m.object = ob_armature_001
_m.subtarget = 'TailSpline.003'
_m = ob_beziercurve.modifiers.new('Hook.001', 'HOOK')
_m.center = (-20.05, -3.407, -5.777)
_m.matrix_inverse = ((-7.297e-12, -0.7905, 0.0, -2.693), (0.7905, -7.297e-12, 0.0, 42.21), (0.0, 0.0, 0.7905, 8.674), (0.0, 0.0, 0.0, 1.0))
_m.object = ob_armature_001
_m.subtarget = 'TailSpline.002'
_m = ob_beziercurve.modifiers.new('Hook.002', 'HOOK')
_m.center = (-20.05, -3.407, -24.4)
_m.matrix_inverse = ((4.098e-11, -0.7905, 0.0, -2.693), (0.7905, 4.098e-11, 0.0, 42.21), (0.0, 0.0, 0.7905, 21.49), (0.0, 0.0, 0.0, 1.0))
_m.object = ob_armature_001
_m.subtarget = 'TailSpline.001'
_m = ob_beziercurve.modifiers.new('Hook.003', 'HOOK')
_m.center = (-20.05, -3.407, -48.2)
_m.matrix_inverse = ((4.098e-11, -0.7905, 0.0, -2.693), (0.7905, 4.098e-11, 0.0, 42.21), (0.0, 0.0, 0.7905, 40.75), (0.0, 0.0, 0.0, 1.0))
_m.object = ob_armature_001
_m.subtarget = 'TailSpline.000'
ob_vore_low.parent = ob_armature_001
ob_vore_low.matrix_parent_inverse = Matrix(((1.0, -0.0, -0.0, -0.1382), (-0.0, 1.0, 0.0, 0.01473), (-0.0, -0.0, 1.0, -38.27), (-0.0, 0.0, -0.0, 1.0)))
ob_vore_low.location = (0.0, 0.0, -9.44)
ob_vore_low.rotation_euler = (-7.765e-05, -0.002175, 3.142)
ob_vore_low.scale = (2.4, 2.4, 2.4)
ob_vore_low.color = (0.9186, 0.9843, 1.0, 1.0)
ob_vore_low.show_wire = True
ob_vore_low.lineart.crease_threshold = 0.0
ob_vore_low.use_mesh_mirror_x = True
_vg = ob_vore_low.vertex_groups.new(name='AllBody.000')
_vg = ob_vore_low.vertex_groups.new(name='Torso.012')
_vg = ob_vore_low.vertex_groups.new(name='Torso.000')
for _i, _w in zip([0, 3, 4, 6, 12, 46, 49, 50, 52, 58, 59], [0.04903, 0.5773, 0.09095, 0.05471, 0.06147, 0.04903, 0.5792, 0.08945, 0.05454, 0.3869, 0.04416]): _vg.add([_i], _w, 'REPLACE')
_vg = ob_vore_low.vertex_groups.new(name='Torso.001')
for _i, _w in zip([0, 1, 2, 3, 4, 5, 6, 7, 8, 9, 12, 13, 46, 47, 48, 49, 50, 51, 52, 53, 54, 55, 58, 59, 60, 61, 62, 63], [0.02268, 0.06228, 0.03542, 0.2589, 0.7055, 0.8671, 0.3807, 0.1969, 0.1538, 0.1573, 0.03833, 0.02409, 0.02246, 0.06379, 0.03764, 0.2585, 0.712, 0.8736, 0.3812, 0.1972, 0.1536, 0.157, 0.443, 0.4138, 0.03789, 0.8782, 0.1699, 0.01275]): _vg.add([_i], _w, 'REPLACE')
_vg = ob_vore_low.vertex_groups.new(name='Torso.002')
for _i, _w in zip([3, 4, 5, 6, 7, 8, 9, 10, 11, 24, 49, 50, 51, 52, 53, 54, 55, 56, 57, 58, 59, 60, 61, 62, 63, 80, 128, 133, 225], [0.05282, 0.07012, 0.05787, 0.4865, 0.5429, 0.5998, 0.5911, 0.06781, 0.0615, 0.03, 0.05231, 0.06869, 0.05522, 0.4872, 0.5472, 0.6007, 0.5929, 0.06962, 0.05467, 0.05585, 0.4776, 0.6504, 0.06078, 0.6461, 0.121, 0.02594, 0.06544, 0.3092, 0.003214]): _vg.add([_i], _w, 'REPLACE')
_vg = ob_vore_low.vertex_groups.new(name='Torso.003')
for _i, _w in zip([8, 11, 24, 54, 57, 60, 62, 63, 65, 80, 128, 130, 133, 135], [0.02289, 0.01336, 0.03297, 0.01948, 0.00259, 0.09865, 0.06316, 0.472, 0.07298, 0.03288, 0.2701, 0.04802, 0.2826, 0.03909]): _vg.add([_i], _w, 'REPLACE')
_vg = ob_vore_low.vertex_groups.new(name='Torso.010')
for _i, _w in zip([15, 24, 25, 27, 29, 66, 79, 80, 81, 82, 85, 86, 93, 94, 128, 129, 130, 131, 132, 133, 134, 135, 136], [0.05683, 0.1632, 0.2998, 0.1411, 0.07335, 0.05584, 0.9246, 0.1633, 0.07401, 0.3015, 0.1384, 0.3646, 0.07595, 0.052, 0.09458, 0.07176, 0.3722, 0.02815, 0.003823, 0.04295, 0.07494, 0.3993, 0.02563]): _vg.add([_i], _w, 'REPLACE')
_vg = ob_vore_low.vertex_groups.new(name='Torso.011')
for _i, _w in zip([14, 15, 24, 25, 26, 27, 28, 29, 63, 64, 65, 66, 80, 81, 82, 83, 84, 85, 86, 91, 92, 93, 94, 128, 129, 130, 131, 132, 133, 134, 135, 136], [0.006403, 0.02723, 0.1863, 0.4162, 0.0699, 0.6012, 0.1368, 0.7432, 0.0298, 0.006305, 0.1514, 0.03276, 0.1861, 0.7822, 0.4191, 0.06893, 0.05886, 0.6098, 0.2482, 0.1319, 0.5591, 0.7405, 0.7904, 0.01765, 0.6579, 0.1838, 0.7618, 0.8193, 0.02593, 0.6576, 0.1852, 0.7646]): _vg.add([_i], _w, 'REPLACE')
_vg = ob_vore_low.vertex_groups.new(name='HeadTail.000')
for _i, _w in zip([25, 26, 27, 28, 29, 30, 31, 81, 82, 83, 84, 85, 86, 91, 92, 93, 94, 95, 96, 97, 98, 129, 131, 132, 134, 136], [0.06075, 0.8725, 0.1191, 0.819, 0.109, 0.08588, 0.4747, 0.05827, 0.05912, 0.8691, 0.8495, 0.1178, 0.3243, 0.8259, 0.4284, 0.1104, 0.09996, 0.08648, 0.06772, 0.4743, 0.4894, 0.1309, 0.1426, 0.1219, 0.1311, 0.1427]): _vg.add([_i], _w, 'REPLACE')
_vg = ob_vore_low.vertex_groups.new(name='HeadTail.001')
for _i, _w in zip([26, 28, 30, 31, 32, 33, 83, 84, 91, 95, 96, 97, 98, 99, 100, 101, 102], [0.02165, 0.01135, 0.8761, 0.5169, 0.1099, 0.4137, 0.02845, 0.08985, 0.006259, 0.8752, 0.8799, 0.517, 0.4986, 0.1105, 0.04626, 0.413, 0.1234]): _vg.add([_i], _w, 'REPLACE')
_vg = ob_vore_low.vertex_groups.new(name='HeadTail.002')
for _i, _w in zip([30, 32, 33, 34, 35, 95, 96, 99, 100, 101, 102, 103, 104, 105, 106], [0.02033, 0.8803, 0.5844, 0.159, 0.8206, 0.02086, 0.04934, 0.8797, 0.9251, 0.585, 0.8761, 0.1586, 0.03006, 0.8209, 0.9439]): _vg.add([_i], _w, 'REPLACE')
_vg = ob_vore_low.vertex_groups.new(name='HeadTail.003')
for _i, _w in zip([34, 35, 36, 37, 103, 104, 105, 106, 107, 108, 109, 110, 114], [0.8378, 0.1822, 0.5396, 0.904, 0.8382, 0.9564, 0.182, 0.05575, 0.5387, 0.5233, 0.9049, 0.9356, 0.0146]): _vg.add([_i], _w, 'REPLACE')
_vg = ob_vore_low.vertex_groups.new(name='HeadTail.004')
for _i, _w in zip([36, 37, 38, 39, 107, 108, 109, 110, 111, 112, 113, 114], [0.465, 0.06975, 0.4695, 0.1978, 0.4659, 0.4838, 0.06907, 0.05315, 0.4705, 0.4888, 0.1957, 0.7723]): _vg.add([_i], _w, 'REPLACE')
_vg = ob_vore_low.vertex_groups.new(name='HeadTail.005')
for _i, _w in zip([38, 39, 40, 41, 111, 112, 113, 114, 115, 116, 117, 118], [0.5269, 0.7938, 0.5302, 0.8953, 0.5261, 0.5087, 0.7961, 0.1949, 0.5304, 0.5075, 0.8959, 0.9192]): _vg.add([_i], _w, 'REPLACE')
_vg = ob_vore_low.vertex_groups.new(name='HeadTail.006')
for _i, _w in zip([40, 41, 42, 43, 115, 116, 117, 118, 119, 120, 121, 122], [0.467, 0.1055, 0.5342, 0.8944, 0.4667, 0.4908, 0.1044, 0.05687, 0.5353, 0.5084, 0.893, 0.9345]): _vg.add([_i], _w, 'REPLACE')
_vg = ob_vore_low.vertex_groups.new(name='HeadTail.007')
for _i, _w in zip([42, 43, 44, 119, 120, 121, 122, 123, 124], [0.4624, 0.08112, 0.08898, 0.4612, 0.49, 0.08215, 0.003544, 0.09264, 0.3344]): _vg.add([_i], _w, 'REPLACE')
_vg = ob_vore_low.vertex_groups.new(name='HeadTail.008')
for _i, _w in zip([44, 45, 123, 124, 125, 126, 127], [0.9054, 0.989, 0.9015, 0.6622, 0.987, 0.9967, 1.04]): _vg.add([_i], _w, 'REPLACE')
_vg = ob_vore_low.vertex_groups.new(name='Arm.L.000')
for _i, _w in zip([6, 7, 8, 9, 10, 11, 14, 15, 16, 17, 18, 19, 24, 25, 27, 29, 54, 57, 60, 62, 63, 65, 80, 81, 86, 128, 129, 130, 131, 133, 135, 226], [0.04083, 0.1973, 0.1633, 0.1551, 0.7735, 0.7486, 0.8723, 0.7893, 0.02975, 0.09373, 0.009732, 0.0457, 0.5467, 0.1925, 0.09749, 0.04232, 9.911e-05, 0.005239, 0.07986, 0.05997, 0.2328, 0.6687, 0.02014, 0.06887, 0.001736, 0.2632, 0.1048, 0.3132, 0.02161, 0.153, 0.03645, 0.9106]): _vg.add([_i], _w, 'REPLACE')
_vg = ob_vore_low.vertex_groups.new(name='Arm.L.001')
for _i, _w in zip([10, 11, 14, 15, 16, 17, 18, 19, 20, 21, 22, 23, 226], [0.1239, 0.118, 0.02673, 0.09018, 0.9618, 0.902, 0.9674, 0.9457, 0.5236, 0.4374, 0.4679, 0.567, 0.05952]): _vg.add([_i], _w, 'REPLACE')
_vg = ob_vore_low.vertex_groups.new(name='Arm.L.002')
for _i, _w in zip([20, 21, 22, 23, 157, 158, 159, 160, 161, 163, 166, 168], [0.7993, 1.0, 1.0, 1.0, 0.86, 0.9038, 1.0, 1.0, 0.07482, 0.06355, 0.002615, 0.02454]): _vg.add([_i], _w, 'REPLACE')
_vg = ob_vore_low.vertex_groups.new(name='Hand.L.000')
for _i, _w in zip([157, 158, 159, 160, 163, 164, 166, 167, 168, 175, 176, 177], [0.8524, 0.08715, 0.3396, 0.4521, 0.2395, 0.01156, 0.4536, 0.007186, 0.454, 0.3766, 0.05845, 0.4545]): _vg.add([_i], _w, 'REPLACE')
_vg = ob_vore_low.vertex_groups.new(name='Hand.L.001')
for _i, _w in zip([162, 164, 165, 166, 167, 168, 169, 170, 171, 172], [0.9612, 0.9585, 0.8269, 0.1435, 0.1422, 0.0206, 0.06193, 0.4784, 0.03751, 0.4686]): _vg.add([_i], _w, 'REPLACE')
_vg = ob_vore_low.vertex_groups.new(name='Hand.L.002')
for _i, _w in zip([169, 170, 171, 172, 173], [0.9381, 0.5225, 0.9562, 0.5297, 1.07]): _vg.add([_i], _w, 'REPLACE')
_vg = ob_vore_low.vertex_groups.new(name='Hand.L.003')
for _i, _w in zip([161, 163, 164, 165, 166, 167, 168], [0.1533, 0.1622, 0.02066, 0.148, 0.8321, 0.6478, 0.8302]): _vg.add([_i], _w, 'REPLACE')
_vg = ob_vore_low.vertex_groups.new(name='Hand.L.004')
for _i, _w in zip([174, 175, 176, 177, 178], [0.9945, 0.9954, 0.9905, 0.9955, 0.9993]): _vg.add([_i], _w, 'REPLACE')
_vg = ob_vore_low.vertex_groups.new(name='Hand.L.005')
for _i, _w in zip([161, 163, 167, 168, 179, 180, 181, 182], [0.8312, 0.8126, 0.1815, 0.1161, 0.9407, 0.1799, 0.9801, 0.8781]): _vg.add([_i], _w, 'REPLACE')
_vg = ob_vore_low.vertex_groups.new(name='Hand.L.006')
for _i, _w in zip([179, 180, 182, 183], [0.05821, 0.8168, 0.1173, 0.9948]): _vg.add([_i], _w, 'REPLACE')
_vg = ob_vore_low.vertex_groups.new(name='Arm.R.000')
for _i, _w in zip([24, 52, 53, 54, 55, 56, 57, 60, 62, 63, 64, 65, 66, 67, 68, 69, 70, 80, 82, 85, 86, 93, 128, 130, 133, 134, 135, 136, 225], [0.01214, 0.03859, 0.1903, 0.1506, 0.153, 0.7668, 0.7396, 0.07795, 0.02037, 0.07058, 0.8717, 0.02708, 0.7804, 0.02804, 0.09892, 0.006823, 0.04394, 0.5459, 0.1773, 0.09362, 0.0004326, 0.03854, 0.2658, 0.05302, 0.1462, 0.1015, 0.2858, 0.01908, 0.8838]): _vg.add([_i], _w, 'REPLACE')
_vg = ob_vore_low.vertex_groups.new(name='Arm.R.001')
for _i, _w in zip([56, 57, 64, 66, 67, 68, 69, 70, 71, 72, 73, 74, 225], [0.1269, 0.1218, 0.02686, 0.08834, 0.9589, 0.8837, 0.9684, 0.9453, 0.5236, 0.4374, 0.4679, 0.567, 0.07116]): _vg.add([_i], _w, 'REPLACE')
_vg = ob_vore_low.vertex_groups.new(name='Arm.R.002')
for _i, _w in zip([71, 72, 73, 74, 75, 76, 77, 78, 87, 89, 138, 140], [0.7993, 1.0, 1.0, 1.0, 0.86, 0.9038, 1.0, 1.0, 0.07482, 0.06355, 0.002615, 0.02454]): _vg.add([_i], _w, 'REPLACE')
_vg = ob_vore_low.vertex_groups.new(name='Hand.R.000')
for _i, _w in zip([75, 76, 77, 78, 89, 90, 138, 139, 140, 148, 149, 150], [0.7894, 0.09196, 0.06597, 0.4521, 0.2395, 0.01156, 0.4536, 0.007186, 0.454, 0.3766, 0.05845, 0.4545]): _vg.add([_i], _w, 'REPLACE')
_vg = ob_vore_low.vertex_groups.new(name='Hand.R.001')
for _i, _w in zip([88, 90, 137, 138, 139, 140, 144], [0.95, 0.9727, 0.8406, 0.5738, 0.1803, 0.1666, 0.02839]): _vg.add([_i], _w, 'REPLACE')
_vg = ob_vore_low.vertex_groups.new(name='Hand.R.002')
for _i, _w in zip([141, 142, 143, 144, 145, 146], [0.99, 0.9942, 0.9931, 0.9517, 1.003, 1.002]): _vg.add([_i], _w, 'REPLACE')
_vg = ob_vore_low.vertex_groups.new(name='Hand.R.003')
for _i, _w in zip([87, 89, 137, 138, 139, 140], [0.1556, 0.142, 0.1119, 0.3269, 0.5685, 0.5901]): _vg.add([_i], _w, 'REPLACE')
_vg = ob_vore_low.vertex_groups.new(name='Hand.R.004')
for _i, _w in zip([138, 147, 148, 149, 150, 151], [0.002536, 0.984, 0.9713, 0.9828, 0.993, 0.9984]): _vg.add([_i], _w, 'REPLACE')
_vg = ob_vore_low.vertex_groups.new(name='Hand.R.005')
for _i, _w in zip([87, 89, 138, 139, 140, 152, 153, 154, 155], [0.8151, 0.8245, 0.02321, 0.2144, 0.212, 0.8864, 0.2663, 0.9877, 0.9428]): _vg.add([_i], _w, 'REPLACE')
_vg = ob_vore_low.vertex_groups.new(name='Hand.R.006')
for _i, _w in zip([152, 153, 155, 156], [0.111, 0.7291, 0.05497, 0.9894]): _vg.add([_i], _w, 'REPLACE')
_vg = ob_vore_low.vertex_groups.new(name='Torso.004')
for _i, _w in zip([0, 1, 2, 3, 4, 5, 12, 13, 46, 47, 48, 49, 50, 51, 58, 61, 184, 185, 186, 187, 188, 189, 190, 191, 192, 197, 227, 228], [0.8392, 0.8612, 0.9035, 0.09711, 0.1003, 0.01502, 0.8368, 0.9183, 0.851, 0.8636, 0.9027, 0.09681, 0.09831, 0.0117, 0.101, 0.01857, 0.382, 0.1194, 0.04618, 0.2205, 0.01909, 0.5529, 0.1555, 0.05076, 0.001592, 0.01968, 0.0007959, 0.009842]): _vg.add([_i], _w, 'REPLACE')
_vg = ob_vore_low.vertex_groups.new(name='Torso.005')
for _i, _w in zip([0, 1, 2, 12, 13, 46, 47, 48, 184, 185, 186, 187, 188, 189, 190, 191, 192, 193, 194, 195, 196, 197, 198, 199, 200, 201, 202, 203, 204, 205, 206, 207, 227, 228, 229], [0.06757, 0.04959, 0.03974, 0.04844, 0.0281, 0.05596, 0.04215, 0.03919, 0.6089, 0.8715, 0.9478, 0.7689, 0.9625, 0.4346, 0.8349, 0.9452, 0.9071, 0.9247, 0.96, 0.917, 0.9666, 0.8994, 0.9272, 0.9619, 0.04793, 0.04887, 0.02095, 0.04115, 0.004228, 0.04399, 0.04392, 0.0164, 0.4775, 0.4717, 0.4791]): _vg.add([_i], _w, 'REPLACE')
_vg = ob_vore_low.vertex_groups.new(name='Torso.006')
for _i, _w in zip([200, 201, 203, 205, 206, 227, 228, 229], [0.3318, 0.07098, 0.1415, 0.3347, 0.07242, 0.1659, 0.1673, 0.07073]): _vg.add([_i], _w, 'REPLACE')
_vg = ob_vore_low.vertex_groups.new(name='Torso.007')
for _i, _w in zip([192, 193, 194, 195, 196, 197, 198, 199, 200, 201, 202, 203, 204, 205, 206, 207, 208, 209, 210, 211, 213, 214, 215, 227, 228, 229], [0.03862, 0.05145, 0.01739, 0.04254, 0.009584, 0.03499, 0.05137, 0.01438, 0.5774, 0.8234, 0.9197, 0.7618, 0.9393, 0.5777, 0.8274, 0.9247, 0.0533, 0.03747, 0.01375, 0.03443, 0.05115, 0.03677, 0.00945, 0.308, 0.3063, 0.4022]): _vg.add([_i], _w, 'REPLACE')
_vg = ob_vore_low.vertex_groups.new(name='Torso.008')
for _i, _w in zip([200, 201, 202, 203, 204, 205, 206, 207, 208, 209, 210, 211, 212, 213, 214, 215, 216, 217, 218, 219, 221, 222, 223, 227, 228, 229], [0.02664, 0.05233, 0.01462, 0.04434, 0.006172, 0.02406, 0.04992, 0.01058, 0.8704, 0.8883, 0.9332, 0.8879, 0.9471, 0.8744, 0.8972, 0.9387, 0.0573, 0.02134, 0.008522, 0.01521, 0.05708, 0.01551, 0.003357, 0.01332, 0.01203, 0.02217]): _vg.add([_i], _w, 'REPLACE')
_vg = ob_vore_low.vertex_groups.new(name='Torso.009')
for _i, _w in zip([208, 209, 210, 211, 212, 213, 214, 215, 216, 217, 218, 219, 220, 221, 222, 223, 224], [0.05394, 0.05895, 0.01462, 0.05644, 0.004376, 0.05186, 0.05254, 0.008764, 0.9387, 0.9621, 0.9695, 0.9653, 0.9774, 0.9389, 0.9658, 0.9723, 0.9988]): _vg.add([_i], _w, 'REPLACE')
_vg = ob_vore_low.vertex_groups.new(name='HandIK.L.000')
for _i, _w in zip([20, 21, 23, 77, 78, 89, 90, 138, 140, 142, 144, 148, 150, 154, 155, 157, 158, 159, 160, 162, 163, 164, 166, 168, 169, 170, 172, 173, 174, 175, 177, 178, 180, 181, 182, 190, 199], [0.0, 0.0, 0.0, 0.0, 0.0, 0.0, 0.0, 0.0, 0.0, 0.0, 0.0, 0.0, 0.0, 0.0, 0.0, 0.1732, 0.444, 0.0, 0.0537, 0.0, 0.0, 0.0, 0.0, 0.0, 0.0, 0.0, 0.0, 0.0, 0.0, 0.0, 0.0, 0.0, 0.0, 0.0, 0.0, 0.0, 0.0]): _vg.add([_i], _w, 'REPLACE')
_vg = ob_vore_low.vertex_groups.new(name='HandIK.R.000')
for _i, _w in zip([71, 72, 74, 75, 76, 77, 78, 88, 89, 90, 138, 140, 141, 142, 144, 145, 147, 148, 150, 151, 153, 154, 155, 159, 160, 163, 164, 166, 168, 170, 172, 175, 177, 181, 182, 185, 194], [0.0, 0.0, 0.0, 0.1732, 0.444, 0.0, 0.0537, 0.0, 0.0, 0.0, 0.0, 0.0, 0.0, 0.0, 0.0, 0.0, 0.0, 0.0, 0.0, 0.0, 0.0, 0.0, 0.0, 0.0, 0.0, 0.0, 0.0, 0.0, 0.0, 0.0, 0.0, 0.0, 0.0, 0.0, 0.0, 0.0, 0.0]): _vg.add([_i], _w, 'REPLACE')
_vg = ob_vore_low.vertex_groups.new(name='ElbowIK.L.000')
_vg = ob_vore_low.vertex_groups.new(name='ElbowIK.R.000')
_m = ob_vore_low.modifiers.new('Armature', 'ARMATURE')
_m.object = ob_armature_001
ob_armature.parent = ob_armature_001
ob_armature.matrix_parent_inverse = Matrix(((1.0, -0.0, -0.0, -0.1382), (-0.0, 1.0, 0.0, 0.01473), (-0.0, -0.0, 1.0, -38.27), (-0.0, 0.0, -0.0, 1.0)))
ob_armature.location = (0.1382, -0.01473, 38.27)
ob_armature.show_in_front = True
ob_armature.lineart.crease_threshold = 0.0
ob_armature_001.location = (0.1382, -0.01473, 34.86)
ob_armature_001.rotation_euler = (0.0, -0.0, -1.571)
ob_armature_001.scale = (1.265, 1.265, 1.265)
ob_armature_001.show_in_front = True
ob_armature_001.lineart.crease_threshold = 0.0

# ---- collection membership
scene.collection.objects.link(ob_cube)
scene.collection.objects.link(ob_beziercurve)
col_collection.objects.link(ob_vore_low)
col_collection.objects.link(ob_armature)
col_collection.objects.link(ob_armature_001)

# ---- scene / render settings (as saved in the file)
scene.frame_start = 1; scene.frame_end = 35; scene.frame_set(5)
scene.render.engine = 'CYCLES'
scene.render.fps = 10
scene.cycles.samples = 512
scene.cycles.sampling_pattern = 'TABULATED_SOBOL'
scene.cycles.use_adaptive_sampling = False
scene.cycles.use_light_tree = False
scene.cycles.blur_glossy = 0.0
scene.cycles.diffuse_bounces = 0
scene.cycles.glossy_bounces = 0
scene.cycles.transmission_bounces = 0
scene.cycles.transparent_max_bounces = 0
scene.eevee.use_gtao = True
scene.view_settings.view_transform = 'Filmic'
bpy.context.view_layer.update()

# ---- added for rendering (the .blend has no active camera and no usable light): camera, sun
cam_auto = bpy.data.cameras.new('AutoCamera')
cam_auto.lens = 50.0
cam_auto.sensor_width = 36.0
cam_auto.clip_end = 4992.85
ob_auto_camera = bpy.data.objects.new('AutoCamera', cam_auto)
scene.collection.objects.link(ob_auto_camera)
ob_auto_camera.location = (286.846, -402.639, 233.803)
ob_auto_camera.rotation_euler = (1.09748, -7.21219e-08, 0.694738)
scene.camera = ob_auto_camera
light_auto_sun = bpy.data.lights.new('AutoSun', 'SUN')
light_auto_sun.energy = 3.0
light_auto_sun.angle = 0.0523599
ob_auto_sun = bpy.data.objects.new('AutoSun', light_auto_sun)
scene.collection.objects.link(ob_auto_sun)
ob_auto_sun.rotation_euler = (0.872665, 0.174533, 0.523599)
bpy.context.view_layer.update()
